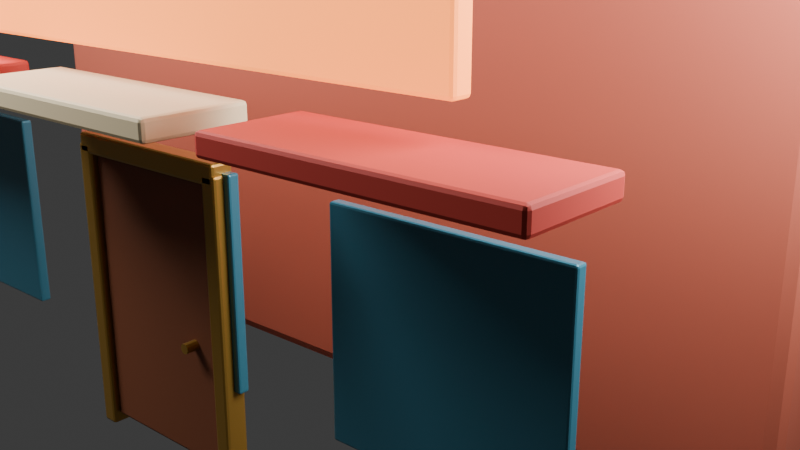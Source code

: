 # Source: neighborhood_laundromat_a.blend  (saved by Blender 5.2.44; exported with 4.5.12 LTS)
import bpy
from mathutils import Matrix  # noqa: F401  (used for matrix-valued properties, if any)

bpy.ops.wm.read_factory_settings(use_empty=True)
scene = bpy.context.scene
scene.name = 'Scene'

# ---- collections
col_module = bpy.data.collections.new('MODULE'); scene.collection.children.link(col_module)
col_semantics = bpy.data.collections.new('SEMANTICS'); scene.collection.children.link(col_semantics)
col_cameras = bpy.data.collections.new('CAMERAS'); scene.collection.children.link(col_cameras)
col_colliders = bpy.data.collections.new('COLLIDERS'); scene.collection.children.link(col_colliders)
col_cutaways = bpy.data.collections.new('CUTAWAYS'); scene.collection.children.link(col_cutaways)
col_preview = bpy.data.collections.new('PREVIEW'); scene.collection.children.link(col_preview)

# ---- materials (node trees are filled in below, after node groups)
mat_mat_brick = bpy.data.materials.new('MAT_Brick')
mat_mat_brick.diffuse_color = (0.42, 0.095, 0.055, 1.0)
mat_mat_glass = bpy.data.materials.new('MAT_Glass')
mat_mat_glass.diffuse_color = (0.05, 0.2, 0.28, 1.0)
mat_mat_red = bpy.data.materials.new('MAT_Red')
mat_mat_red.diffuse_color = (0.6, 0.045, 0.03, 1.0)
mat_mat_cream = bpy.data.materials.new('MAT_Cream')
mat_mat_cream.diffuse_color = (0.83, 0.68, 0.42, 1.0)
mat_mat_wood = bpy.data.materials.new('MAT_Wood')
mat_mat_wood.diffuse_color = (0.22, 0.065, 0.025, 1.0)
mat_mat_trim = bpy.data.materials.new('MAT_Trim')
mat_mat_trim.diffuse_color = (0.48, 0.27, 0.055, 1.0)
mat_mat_orangeglow = bpy.data.materials.new('MAT_OrangeGlow')
mat_mat_orangeglow.diffuse_color = (0.92, 0.24, 0.035, 1.0)
mat_mat_collider = bpy.data.materials.new('MAT_Collider')
mat_mat_collider.diffuse_color = (0.012, 0.018, 0.025, 1.0)

# ---- material node trees
mat_mat_brick.use_nodes = True; mat_mat_brick.node_tree.nodes.clear()
_N = mat_mat_brick.node_tree.nodes; _L = mat_mat_brick.node_tree.links
n0 = _N.new('ShaderNodeBsdfPrincipled'); n0.name = 'Principled BSDF'; n0.location = (-200, 100)
n0.inputs[0].default_value = (0.42, 0.095, 0.055, 1.0)
n0.inputs[2].default_value = 0.68
n0.inputs[10].default_value = 0.005
n1 = _N.new('ShaderNodeOutputMaterial'); n1.name = 'Material Output'; n1.location = (200, 100)
_L.new(n0.outputs[0], n1.inputs[0])
n1.is_active_output = True
mat_mat_glass.use_nodes = True; mat_mat_glass.node_tree.nodes.clear()
_N = mat_mat_glass.node_tree.nodes; _L = mat_mat_glass.node_tree.links
n0 = _N.new('ShaderNodeBsdfPrincipled'); n0.name = 'Principled BSDF'; n0.location = (-200, 100)
n0.inputs[0].default_value = (0.05, 0.2, 0.28, 1.0)
n0.inputs[1].default_value = 0.2
n0.inputs[2].default_value = 0.18
n0.inputs[10].default_value = 0.005
n1 = _N.new('ShaderNodeOutputMaterial'); n1.name = 'Material Output'; n1.location = (200, 100)
_L.new(n0.outputs[0], n1.inputs[0])
n1.is_active_output = True
mat_mat_red.use_nodes = True; mat_mat_red.node_tree.nodes.clear()
_N = mat_mat_red.node_tree.nodes; _L = mat_mat_red.node_tree.links
n0 = _N.new('ShaderNodeBsdfPrincipled'); n0.name = 'Principled BSDF'; n0.location = (-200, 100)
n0.inputs[0].default_value = (0.6, 0.045, 0.03, 1.0)
n0.inputs[2].default_value = 0.68
n0.inputs[10].default_value = 0.005
n1 = _N.new('ShaderNodeOutputMaterial'); n1.name = 'Material Output'; n1.location = (200, 100)
_L.new(n0.outputs[0], n1.inputs[0])
n1.is_active_output = True
mat_mat_cream.use_nodes = True; mat_mat_cream.node_tree.nodes.clear()
_N = mat_mat_cream.node_tree.nodes; _L = mat_mat_cream.node_tree.links
n0 = _N.new('ShaderNodeBsdfPrincipled'); n0.name = 'Principled BSDF'; n0.location = (-200, 100)
n0.inputs[0].default_value = (0.83, 0.68, 0.42, 1.0)
n0.inputs[2].default_value = 0.68
n0.inputs[10].default_value = 0.005
n1 = _N.new('ShaderNodeOutputMaterial'); n1.name = 'Material Output'; n1.location = (200, 100)
_L.new(n0.outputs[0], n1.inputs[0])
n1.is_active_output = True
mat_mat_wood.use_nodes = True; mat_mat_wood.node_tree.nodes.clear()
_N = mat_mat_wood.node_tree.nodes; _L = mat_mat_wood.node_tree.links
n0 = _N.new('ShaderNodeBsdfPrincipled'); n0.name = 'Principled BSDF'; n0.location = (-200, 100)
n0.inputs[0].default_value = (0.22, 0.065, 0.025, 1.0)
n0.inputs[2].default_value = 0.68
n0.inputs[10].default_value = 0.005
n1 = _N.new('ShaderNodeOutputMaterial'); n1.name = 'Material Output'; n1.location = (200, 100)
_L.new(n0.outputs[0], n1.inputs[0])
n1.is_active_output = True
mat_mat_trim.use_nodes = True; mat_mat_trim.node_tree.nodes.clear()
_N = mat_mat_trim.node_tree.nodes; _L = mat_mat_trim.node_tree.links
n0 = _N.new('ShaderNodeBsdfPrincipled'); n0.name = 'Principled BSDF'; n0.location = (-200, 100)
n0.inputs[0].default_value = (0.48, 0.27, 0.055, 1.0)
n0.inputs[1].default_value = 0.65
n0.inputs[2].default_value = 0.3
n0.inputs[10].default_value = 0.005
n1 = _N.new('ShaderNodeOutputMaterial'); n1.name = 'Material Output'; n1.location = (200, 100)
_L.new(n0.outputs[0], n1.inputs[0])
n1.is_active_output = True
mat_mat_orangeglow.use_nodes = True; mat_mat_orangeglow.node_tree.nodes.clear()
_N = mat_mat_orangeglow.node_tree.nodes; _L = mat_mat_orangeglow.node_tree.links
n0 = _N.new('ShaderNodeBsdfPrincipled'); n0.name = 'Principled BSDF'; n0.location = (-200, 100)
n0.inputs[0].default_value = (0.92, 0.24, 0.035, 1.0)
n0.inputs[2].default_value = 0.68
n0.inputs[10].default_value = 0.005
n0.inputs[27].default_value = (0.92, 0.24, 0.035, 1.0)
n0.inputs[28].default_value = 2.5
n1 = _N.new('ShaderNodeOutputMaterial'); n1.name = 'Material Output'; n1.location = (200, 100)
_L.new(n0.outputs[0], n1.inputs[0])
n1.is_active_output = True
mat_mat_collider.use_nodes = True; mat_mat_collider.node_tree.nodes.clear()
_N = mat_mat_collider.node_tree.nodes; _L = mat_mat_collider.node_tree.links
n0 = _N.new('ShaderNodeBsdfPrincipled'); n0.name = 'Principled BSDF'; n0.location = (-200, 100)
n0.inputs[0].default_value = (0.012, 0.018, 0.025, 1.0)
n0.inputs[2].default_value = 0.68
n0.inputs[10].default_value = 0.005
n1 = _N.new('ShaderNodeOutputMaterial'); n1.name = 'Material Output'; n1.location = (200, 100)
_L.new(n0.outputs[0], n1.inputs[0])
n1.is_active_output = True

# ---- world
world_world = bpy.data.worlds.new('World'); scene.world = world_world
world_world.use_nodes = True; world_world.node_tree.nodes.clear()
_N = world_world.node_tree.nodes; _L = world_world.node_tree.links
n0 = _N.new('ShaderNodeOutputWorld'); n0.name = 'World Output'; n0.location = (200, 100)
n1 = _N.new('ShaderNodeBackground'); n1.name = 'Background'; n1.location = (-200, 100)
n1.inputs[0].default_value = (0.05088, 0.05088, 0.05088, 1.0)
_L.new(n1.outputs[0], n0.inputs[0])
n0.is_active_output = True
world_world.color = (0.025, 0.035, 0.055)
world_world.sun_shadow_jitter_overblur = 0.0

# ---- cameras
cam_cam_wide = bpy.data.cameras.new('CAM_WIDE')
cam_cam_wide.lens = 38.0
cam_cam_two_shot = bpy.data.cameras.new('CAM_TWO_SHOT')
cam_cam_two_shot.lens = 52.0
cam_cam_interaction = bpy.data.cameras.new('CAM_INTERACTION')
cam_cam_interaction.lens = 62.0
cam_cam_reveal = bpy.data.cameras.new('CAM_REVEAL')
cam_cam_reveal.lens = 45.0
cam_preview_camera = bpy.data.cameras.new('PREVIEW_Camera')
cam_preview_camera.lens = 45.0

# ---- lights
light_preview_key = bpy.data.lights.new('PREVIEW_Key', 'AREA')
light_preview_key.energy = 1200.0
light_preview_key.shape = 'DISK'
light_preview_key.size = 5.0
light_preview_fill = bpy.data.lights.new('PREVIEW_Fill', 'AREA')
light_preview_fill.energy = 650.0
light_preview_fill.shape = 'DISK'
light_preview_fill.size = 4.0

# ---- meshes
me_cube = bpy.data.meshes.new('Cube')
me_cube.from_pydata([(-4.5, -2.0, -2.25), (-4.5, -2.0, 2.25), (-4.5, 2.0, -2.25), (-4.5, 2.0, 2.25), (4.5, -2.0, -2.25), (4.5, -2.0, 2.25), (4.5, 2.0, -2.25), (4.5, 2.0, 2.25)], [], [(0, 1, 3, 2), (2, 3, 7, 6), (6, 7, 5, 4), (4, 5, 1, 0), (2, 6, 4, 0), (7, 3, 1, 5)])
_uv = me_cube.uv_layers.new(name='UVMap')
_uv.uv.foreach_set('vector', [0.375, 0.0, 0.625, 0.0, 0.625, 0.25, 0.375, 0.25, 0.375, 0.25, 0.625, 0.25, 0.625, 0.5, 0.375, 0.5, 0.375, 0.5, 0.625, 0.5, 0.625, 0.75, 0.375, 0.75, 0.375, 0.75, 0.625, 0.75, 0.625, 1.0, 0.375, 1.0, 0.125, 0.5, 0.375, 0.5, 0.375, 0.75, 0.125, 0.75, 0.625, 0.5, 0.875, 0.5, 0.875, 0.75, 0.625, 0.75])
me_cube.materials.append(mat_mat_brick)
me_cube.update()
me_cube_001 = bpy.data.meshes.new('Cube.001')
me_cube_001.from_pydata([(-0.975, -0.05, -0.9), (-0.975, -0.05, 0.9), (-0.975, 0.05, -0.9), (-0.975, 0.05, 0.9), (0.975, -0.05, -0.9), (0.975, -0.05, 0.9), (0.975, 0.05, -0.9), (0.975, 0.05, 0.9)], [], [(0, 1, 3, 2), (2, 3, 7, 6), (6, 7, 5, 4), (4, 5, 1, 0), (2, 6, 4, 0), (7, 3, 1, 5)])
_uv = me_cube_001.uv_layers.new(name='UVMap')
_uv.uv.foreach_set('vector', [0.375, 0.0, 0.625, 0.0, 0.625, 0.25, 0.375, 0.25, 0.375, 0.25, 0.625, 0.25, 0.625, 0.5, 0.375, 0.5, 0.375, 0.5, 0.625, 0.5, 0.625, 0.75, 0.375, 0.75, 0.375, 0.75, 0.625, 0.75, 0.625, 1.0, 0.375, 1.0, 0.125, 0.5, 0.375, 0.5, 0.375, 0.75, 0.125, 0.75, 0.625, 0.5, 0.875, 0.5, 0.875, 0.75, 0.625, 0.75])
me_cube_001.materials.append(mat_mat_glass)
me_cube_001.update()
me_cube_002 = bpy.data.meshes.new('Cube.002')
me_cube_002.from_pydata([(-1.23, -0.45, -0.09), (-1.23, -0.45, 0.09), (-1.23, 0.45, -0.09), (-1.23, 0.45, 0.09), (1.23, -0.45, -0.09), (1.23, -0.45, 0.09), (1.23, 0.45, -0.09), (1.23, 0.45, 0.09)], [], [(0, 1, 3, 2), (2, 3, 7, 6), (6, 7, 5, 4), (4, 5, 1, 0), (2, 6, 4, 0), (7, 3, 1, 5)])
_uv = me_cube_002.uv_layers.new(name='UVMap')
_uv.uv.foreach_set('vector', [0.375, 0.0, 0.625, 0.0, 0.625, 0.25, 0.375, 0.25, 0.375, 0.25, 0.625, 0.25, 0.625, 0.5, 0.375, 0.5, 0.375, 0.5, 0.625, 0.5, 0.625, 0.75, 0.375, 0.75, 0.375, 0.75, 0.625, 0.75, 0.625, 1.0, 0.375, 1.0, 0.125, 0.5, 0.375, 0.5, 0.375, 0.75, 0.125, 0.75, 0.625, 0.5, 0.875, 0.5, 0.875, 0.75, 0.625, 0.75])
me_cube_002.materials.append(mat_mat_red)
me_cube_002.update()
me_cube_003 = bpy.data.meshes.new('Cube.003')
me_cube_003.from_pydata([(-0.975, -0.05, -0.9), (-0.975, -0.05, 0.9), (-0.975, 0.05, -0.9), (-0.975, 0.05, 0.9), (0.975, -0.05, -0.9), (0.975, -0.05, 0.9), (0.975, 0.05, -0.9), (0.975, 0.05, 0.9)], [], [(0, 1, 3, 2), (2, 3, 7, 6), (6, 7, 5, 4), (4, 5, 1, 0), (2, 6, 4, 0), (7, 3, 1, 5)])
_uv = me_cube_003.uv_layers.new(name='UVMap')
_uv.uv.foreach_set('vector', [0.375, 0.0, 0.625, 0.0, 0.625, 0.25, 0.375, 0.25, 0.375, 0.25, 0.625, 0.25, 0.625, 0.5, 0.375, 0.5, 0.375, 0.5, 0.625, 0.5, 0.625, 0.75, 0.375, 0.75, 0.375, 0.75, 0.625, 0.75, 0.625, 1.0, 0.375, 1.0, 0.125, 0.5, 0.375, 0.5, 0.375, 0.75, 0.125, 0.75, 0.625, 0.5, 0.875, 0.5, 0.875, 0.75, 0.625, 0.75])
me_cube_003.materials.append(mat_mat_glass)
me_cube_003.update()
me_cube_004 = bpy.data.meshes.new('Cube.004')
me_cube_004.from_pydata([(-1.23, -0.45, -0.09), (-1.23, -0.45, 0.09), (-1.23, 0.45, -0.09), (-1.23, 0.45, 0.09), (1.23, -0.45, -0.09), (1.23, -0.45, 0.09), (1.23, 0.45, -0.09), (1.23, 0.45, 0.09)], [], [(0, 1, 3, 2), (2, 3, 7, 6), (6, 7, 5, 4), (4, 5, 1, 0), (2, 6, 4, 0), (7, 3, 1, 5)])
_uv = me_cube_004.uv_layers.new(name='UVMap')
_uv.uv.foreach_set('vector', [0.375, 0.0, 0.625, 0.0, 0.625, 0.25, 0.375, 0.25, 0.375, 0.25, 0.625, 0.25, 0.625, 0.5, 0.375, 0.5, 0.375, 0.5, 0.625, 0.5, 0.625, 0.75, 0.375, 0.75, 0.375, 0.75, 0.625, 0.75, 0.625, 1.0, 0.375, 1.0, 0.125, 0.5, 0.375, 0.5, 0.375, 0.75, 0.125, 0.75, 0.625, 0.5, 0.875, 0.5, 0.875, 0.75, 0.625, 0.75])
me_cube_004.materials.append(mat_mat_cream)
me_cube_004.update()
me_cube_005 = bpy.data.meshes.new('Cube.005')
me_cube_005.from_pydata([(-0.975, -0.05, -0.9), (-0.975, -0.05, 0.9), (-0.975, 0.05, -0.9), (-0.975, 0.05, 0.9), (0.975, -0.05, -0.9), (0.975, -0.05, 0.9), (0.975, 0.05, -0.9), (0.975, 0.05, 0.9)], [], [(0, 1, 3, 2), (2, 3, 7, 6), (6, 7, 5, 4), (4, 5, 1, 0), (2, 6, 4, 0), (7, 3, 1, 5)])
_uv = me_cube_005.uv_layers.new(name='UVMap')
_uv.uv.foreach_set('vector', [0.375, 0.0, 0.625, 0.0, 0.625, 0.25, 0.375, 0.25, 0.375, 0.25, 0.625, 0.25, 0.625, 0.5, 0.375, 0.5, 0.375, 0.5, 0.625, 0.5, 0.625, 0.75, 0.375, 0.75, 0.375, 0.75, 0.625, 0.75, 0.625, 1.0, 0.375, 1.0, 0.125, 0.5, 0.375, 0.5, 0.375, 0.75, 0.125, 0.75, 0.625, 0.5, 0.875, 0.5, 0.875, 0.75, 0.625, 0.75])
me_cube_005.materials.append(mat_mat_glass)
me_cube_005.update()
me_cube_006 = bpy.data.meshes.new('Cube.006')
me_cube_006.from_pydata([(-1.23, -0.45, -0.09), (-1.23, -0.45, 0.09), (-1.23, 0.45, -0.09), (-1.23, 0.45, 0.09), (1.23, -0.45, -0.09), (1.23, -0.45, 0.09), (1.23, 0.45, -0.09), (1.23, 0.45, 0.09)], [], [(0, 1, 3, 2), (2, 3, 7, 6), (6, 7, 5, 4), (4, 5, 1, 0), (2, 6, 4, 0), (7, 3, 1, 5)])
_uv = me_cube_006.uv_layers.new(name='UVMap')
_uv.uv.foreach_set('vector', [0.375, 0.0, 0.625, 0.0, 0.625, 0.25, 0.375, 0.25, 0.375, 0.25, 0.625, 0.25, 0.625, 0.5, 0.375, 0.5, 0.375, 0.5, 0.625, 0.5, 0.625, 0.75, 0.375, 0.75, 0.375, 0.75, 0.625, 0.75, 0.625, 1.0, 0.375, 1.0, 0.125, 0.5, 0.375, 0.5, 0.375, 0.75, 0.125, 0.75, 0.625, 0.5, 0.875, 0.5, 0.875, 0.75, 0.625, 0.75])
me_cube_006.materials.append(mat_mat_red)
me_cube_006.update()
me_cube_007 = bpy.data.meshes.new('Cube.007')
me_cube_007.from_pydata([(-0.75, -0.06, -1.225), (-0.75, -0.06, 1.225), (-0.75, 0.06, -1.225), (-0.75, 0.06, 1.225), (0.75, -0.06, -1.225), (0.75, -0.06, 1.225), (0.75, 0.06, -1.225), (0.75, 0.06, 1.225)], [], [(0, 1, 3, 2), (2, 3, 7, 6), (6, 7, 5, 4), (4, 5, 1, 0), (2, 6, 4, 0), (7, 3, 1, 5)])
_uv = me_cube_007.uv_layers.new(name='UVMap')
_uv.uv.foreach_set('vector', [0.375, 0.0, 0.625, 0.0, 0.625, 0.25, 0.375, 0.25, 0.375, 0.25, 0.625, 0.25, 0.625, 0.5, 0.375, 0.5, 0.375, 0.5, 0.625, 0.5, 0.625, 0.75, 0.375, 0.75, 0.375, 0.75, 0.625, 0.75, 0.625, 1.0, 0.375, 1.0, 0.125, 0.5, 0.375, 0.5, 0.375, 0.75, 0.125, 0.75, 0.625, 0.5, 0.875, 0.5, 0.875, 0.75, 0.625, 0.75])
me_cube_007.materials.append(mat_mat_wood)
me_cube_007.update()
me_cube_008 = bpy.data.meshes.new('Cube.008')
me_cube_008.from_pydata([(-0.89, -0.1, -0.09), (-0.89, -0.1, 0.09), (-0.89, 0.1, -0.09), (-0.89, 0.1, 0.09), (0.89, -0.1, -0.09), (0.89, -0.1, 0.09), (0.89, 0.1, -0.09), (0.89, 0.1, 0.09)], [], [(0, 1, 3, 2), (2, 3, 7, 6), (6, 7, 5, 4), (4, 5, 1, 0), (2, 6, 4, 0), (7, 3, 1, 5)])
_uv = me_cube_008.uv_layers.new(name='UVMap')
_uv.uv.foreach_set('vector', [0.375, 0.0, 0.625, 0.0, 0.625, 0.25, 0.375, 0.25, 0.375, 0.25, 0.625, 0.25, 0.625, 0.5, 0.375, 0.5, 0.375, 0.5, 0.625, 0.5, 0.625, 0.75, 0.375, 0.75, 0.375, 0.75, 0.625, 0.75, 0.625, 1.0, 0.375, 1.0, 0.125, 0.5, 0.375, 0.5, 0.375, 0.75, 0.125, 0.75, 0.625, 0.5, 0.875, 0.5, 0.875, 0.75, 0.625, 0.75])
me_cube_008.materials.append(mat_mat_trim)
me_cube_008.update()
me_cube_009 = bpy.data.meshes.new('Cube.009')
me_cube_009.from_pydata([(-0.08, -0.1, -1.315), (-0.08, -0.1, 1.315), (-0.08, 0.1, -1.315), (-0.08, 0.1, 1.315), (0.08, -0.1, -1.315), (0.08, -0.1, 1.315), (0.08, 0.1, -1.315), (0.08, 0.1, 1.315)], [], [(0, 1, 3, 2), (2, 3, 7, 6), (6, 7, 5, 4), (4, 5, 1, 0), (2, 6, 4, 0), (7, 3, 1, 5)])
_uv = me_cube_009.uv_layers.new(name='UVMap')
_uv.uv.foreach_set('vector', [0.375, 0.0, 0.625, 0.0, 0.625, 0.25, 0.375, 0.25, 0.375, 0.25, 0.625, 0.25, 0.625, 0.5, 0.375, 0.5, 0.375, 0.5, 0.625, 0.5, 0.625, 0.75, 0.375, 0.75, 0.375, 0.75, 0.625, 0.75, 0.625, 1.0, 0.375, 1.0, 0.125, 0.5, 0.375, 0.5, 0.375, 0.75, 0.125, 0.75, 0.625, 0.5, 0.875, 0.5, 0.875, 0.75, 0.625, 0.75])
me_cube_009.materials.append(mat_mat_trim)
me_cube_009.update()
me_cube_010 = bpy.data.meshes.new('Cube.010')
me_cube_010.from_pydata([(-0.08, -0.1, -1.315), (-0.08, -0.1, 1.315), (-0.08, 0.1, -1.315), (-0.08, 0.1, 1.315), (0.08, -0.1, -1.315), (0.08, -0.1, 1.315), (0.08, 0.1, -1.315), (0.08, 0.1, 1.315)], [], [(0, 1, 3, 2), (2, 3, 7, 6), (6, 7, 5, 4), (4, 5, 1, 0), (2, 6, 4, 0), (7, 3, 1, 5)])
_uv = me_cube_010.uv_layers.new(name='UVMap')
_uv.uv.foreach_set('vector', [0.375, 0.0, 0.625, 0.0, 0.625, 0.25, 0.375, 0.25, 0.375, 0.25, 0.625, 0.25, 0.625, 0.5, 0.375, 0.5, 0.375, 0.5, 0.625, 0.5, 0.625, 0.75, 0.375, 0.75, 0.375, 0.75, 0.625, 0.75, 0.625, 1.0, 0.375, 1.0, 0.125, 0.5, 0.375, 0.5, 0.375, 0.75, 0.125, 0.75, 0.625, 0.5, 0.875, 0.5, 0.875, 0.75, 0.625, 0.75])
me_cube_010.materials.append(mat_mat_trim)
me_cube_010.update()
me_cylinder = bpy.data.meshes.new('Cylinder')
me_cylinder.from_pydata([(0.0, 0.045, -0.075), (0.0, 0.045, 0.075), (0.0225, 0.03897, -0.075), (0.0225, 0.03897, 0.075), (0.03897, 0.0225, -0.075), (0.03897, 0.0225, 0.075), (0.045, 0.0, -0.075), (0.045, 0.0, 0.075), (0.03897, -0.0225, -0.075), (0.03897, -0.0225, 0.075), (0.0225, -0.03897, -0.075), (0.0225, -0.03897, 0.075), (0.0, -0.045, -0.075), (0.0, -0.045, 0.075), (-0.0225, -0.03897, -0.075), (-0.0225, -0.03897, 0.075), (-0.03897, -0.0225, -0.075), (-0.03897, -0.0225, 0.075), (-0.045, 0.0, -0.075), (-0.045, 0.0, 0.075), (-0.03897, 0.0225, -0.075), (-0.03897, 0.0225, 0.075), (-0.0225, 0.03897, -0.075), (-0.0225, 0.03897, 0.075)], [], [(0, 1, 3, 2), (2, 3, 5, 4), (4, 5, 7, 6), (6, 7, 9, 8), (8, 9, 11, 10), (10, 11, 13, 12), (12, 13, 15, 14), (14, 15, 17, 16), (16, 17, 19, 18), (18, 19, 21, 20), (3, 1, 23, 21, 19, 17, 15, 13, 11, 9, 7, 5), (20, 21, 23, 22), (22, 23, 1, 0), (0, 2, 4, 6, 8, 10, 12, 14, 16, 18, 20, 22)])
_uv = me_cylinder.uv_layers.new(name='UVMap')
_uv.uv.foreach_set('vector', [1.0, 0.5, 1.0, 1.0, 0.9167, 1.0, 0.9167, 0.5, 0.9167, 0.5, 0.9167, 1.0, 0.8333, 1.0, 0.8333, 0.5, 0.8333, 0.5, 0.8333, 1.0, 0.75, 1.0, 0.75, 0.5, 0.75, 0.5, 0.75, 1.0, 0.6667, 1.0, 0.6667, 0.5, 0.6667, 0.5, 0.6667, 1.0, 0.5833, 1.0, 0.5833, 0.5, 0.5833, 0.5, 0.5833, 1.0, 0.5, 1.0, 0.5, 0.5, 0.5, 0.5, 0.5, 1.0, 0.4167, 1.0, 0.4167, 0.5, 0.4167, 0.5, 0.4167, 1.0, 0.3333, 1.0, 0.3333, 0.5, 0.3333, 0.5, 0.3333, 1.0, 0.25, 1.0, 0.25, 0.5, 0.25, 0.5, 0.25, 1.0, 0.1667, 1.0, 0.1667, 0.5, 0.37, 0.4578, 0.25, 0.49, 0.13, 0.4578, 0.04215, 0.37, 0.01, 0.25, 0.04215, 0.13, 0.13, 0.04215, 0.25, 0.01, 0.37, 0.04215, 0.4578, 0.13, 0.49, 0.25, 0.4578, 0.37, 0.1667, 0.5, 0.1667, 1.0, 0.08333, 1.0, 0.08333, 0.5, 0.08333, 0.5, 0.08333, 1.0, 7.451e-08, 1.0, 7.451e-08, 0.5, 0.75, 0.49, 0.87, 0.4578, 0.9578, 0.37, 0.99, 0.25, 0.9578, 0.13, 0.87, 0.04215, 0.75, 0.01, 0.63, 0.04215, 0.5422, 0.13, 0.51, 0.25, 0.5422, 0.37, 0.63, 0.4578])
me_cylinder.materials.append(mat_mat_trim)
me_cylinder.update()
me_cube_011 = bpy.data.meshes.new('Cube.011')
me_cube_011.from_pydata([(-3.24, -0.09, -0.36), (-3.24, -0.09, 0.36), (-3.24, 0.09, -0.36), (-3.24, 0.09, 0.36), (3.24, -0.09, -0.36), (3.24, -0.09, 0.36), (3.24, 0.09, -0.36), (3.24, 0.09, 0.36)], [], [(0, 1, 3, 2), (2, 3, 7, 6), (6, 7, 5, 4), (4, 5, 1, 0), (2, 6, 4, 0), (7, 3, 1, 5)])
_uv = me_cube_011.uv_layers.new(name='UVMap')
_uv.uv.foreach_set('vector', [0.375, 0.0, 0.625, 0.0, 0.625, 0.25, 0.375, 0.25, 0.375, 0.25, 0.625, 0.25, 0.625, 0.5, 0.375, 0.5, 0.375, 0.5, 0.625, 0.5, 0.625, 0.75, 0.375, 0.75, 0.375, 0.75, 0.625, 0.75, 0.625, 1.0, 0.375, 1.0, 0.125, 0.5, 0.375, 0.5, 0.375, 0.75, 0.125, 0.75, 0.625, 0.5, 0.875, 0.5, 0.875, 0.75, 0.625, 0.75])
me_cube_011.materials.append(mat_mat_orangeglow)
me_cube_011.update()
me_cube_012 = bpy.data.meshes.new('Cube.012')
me_cube_012.from_pydata([(-4.5, -3.0, -0.15), (-4.5, -3.0, 0.15), (-4.5, 3.0, -0.15), (-4.5, 3.0, 0.15), (4.5, -3.0, -0.15), (4.5, -3.0, 0.15), (4.5, 3.0, -0.15), (4.5, 3.0, 0.15)], [], [(0, 1, 3, 2), (2, 3, 7, 6), (6, 7, 5, 4), (4, 5, 1, 0), (2, 6, 4, 0), (7, 3, 1, 5)])
_uv = me_cube_012.uv_layers.new(name='UVMap')
_uv.uv.foreach_set('vector', [0.375, 0.0, 0.625, 0.0, 0.625, 0.25, 0.375, 0.25, 0.375, 0.25, 0.625, 0.25, 0.625, 0.5, 0.375, 0.5, 0.375, 0.5, 0.625, 0.5, 0.625, 0.75, 0.375, 0.75, 0.375, 0.75, 0.625, 0.75, 0.625, 1.0, 0.375, 1.0, 0.125, 0.5, 0.375, 0.5, 0.375, 0.75, 0.125, 0.75, 0.625, 0.5, 0.875, 0.5, 0.875, 0.75, 0.625, 0.75])
me_cube_012.materials.append(mat_mat_collider)
me_cube_012.update()

# ---- objects
ob_set_building = bpy.data.objects.new('SET_Building', me_cube)
ob_set_window_0 = bpy.data.objects.new('SET_Window_0', me_cube_001)
ob_set_awning_0 = bpy.data.objects.new('SET_Awning_0', me_cube_002)
ob_set_window_1 = bpy.data.objects.new('SET_Window_1', me_cube_003)
ob_set_awning_1 = bpy.data.objects.new('SET_Awning_1', me_cube_004)
ob_set_window_2 = bpy.data.objects.new('SET_Window_2', me_cube_005)
ob_set_awning_2 = bpy.data.objects.new('SET_Awning_2', me_cube_006)
ob_set_business_door = bpy.data.objects.new('SET_Business_Door', me_cube_007)
ob_set_business_header = bpy.data.objects.new('SET_Business_Header', me_cube_008)
ob_set_business_jamb_l = bpy.data.objects.new('SET_Business_Jamb_L', me_cube_009)
ob_set_business_jamb_r = bpy.data.objects.new('SET_Business_Jamb_R', me_cube_010)
ob_prop_business_handle = bpy.data.objects.new('PROP_Business_Handle', me_cylinder)
ob_set_signband = bpy.data.objects.new('SET_SignBand', me_cube_011)
ob_sidewalk_south = bpy.data.objects.new('SIDEWALK_SOUTH', None)
ob_building_entrance_main = bpy.data.objects.new('BUILDING_ENTRANCE_MAIN', None)
ob_mark_entry = bpy.data.objects.new('MARK_ENTRY', None)
ob_mark_exit = bpy.data.objects.new('MARK_EXIT', None)
ob_mark_conversation_a = bpy.data.objects.new('MARK_CONVERSATION_A', None)
ob_mark_conversation_b = bpy.data.objects.new('MARK_CONVERSATION_B', None)
ob_mark_observer = bpy.data.objects.new('MARK_OBSERVER', None)
ob_mark_reveal_clear = bpy.data.objects.new('MARK_REVEAL_CLEAR', None)
ob_interact_laundromat_door = bpy.data.objects.new('INTERACT_LAUNDROMAT_DOOR', None)
ob_cam_wide = bpy.data.objects.new('CAM_WIDE', cam_cam_wide)
ob_cam_two_shot = bpy.data.objects.new('CAM_TWO_SHOT', cam_cam_two_shot)
ob_cam_interaction = bpy.data.objects.new('CAM_INTERACTION', cam_cam_interaction)
ob_cam_reveal = bpy.data.objects.new('CAM_REVEAL', cam_cam_reveal)
ob_collider_floor = bpy.data.objects.new('COLLIDER_FLOOR', me_cube_012)
ob_preview_camera = bpy.data.objects.new('PREVIEW_Camera', cam_preview_camera)
ob_preview_key = bpy.data.objects.new('PREVIEW_Key', light_preview_key)
ob_preview_fill = bpy.data.objects.new('PREVIEW_Fill', light_preview_fill)

# ---- transforms, parenting, visibility, modifiers, constraints
ob_set_building.location = (0.0, 1.0, 2.25)
_m = ob_set_building.modifiers.new('Production bevel', 'BEVEL')
_m.width = 0.12
_m.width_pct = 0.12
_m.segments = 2
ob_set_window_0.location = (-3.0, -2.96, 1.65)
_m = ob_set_window_0.modifiers.new('Production bevel', 'BEVEL')
_m.width = 0.018
_m.width_pct = 0.018
_m.segments = 2
ob_set_awning_0.location = (-3.0, -3.45, 3.05)
_m = ob_set_awning_0.modifiers.new('Production bevel', 'BEVEL')
_m.width = 0.0324
_m.width_pct = 0.0324
_m.segments = 2
ob_set_window_1.location = (0.0, -2.96, 1.65)
_m = ob_set_window_1.modifiers.new('Production bevel', 'BEVEL')
_m.width = 0.018
_m.width_pct = 0.018
_m.segments = 2
ob_set_awning_1.location = (0.0, -3.45, 3.05)
_m = ob_set_awning_1.modifiers.new('Production bevel', 'BEVEL')
_m.width = 0.0324
_m.width_pct = 0.0324
_m.segments = 2
ob_set_window_2.location = (3.0, -2.96, 1.65)
_m = ob_set_window_2.modifiers.new('Production bevel', 'BEVEL')
_m.width = 0.018
_m.width_pct = 0.018
_m.segments = 2
ob_set_awning_2.location = (3.0, -3.45, 3.05)
_m = ob_set_awning_2.modifiers.new('Production bevel', 'BEVEL')
_m.width = 0.0324
_m.width_pct = 0.0324
_m.segments = 2
ob_set_business_door.location = (0.0, -2.98, 1.225)
_m = ob_set_business_door.modifiers.new('Production bevel', 'BEVEL')
_m.width = 0.0216
_m.width_pct = 0.0216
_m.segments = 2
ob_set_business_header.location = (0.0, -3.0, 2.54)
_m = ob_set_business_header.modifiers.new('Production bevel', 'BEVEL')
_m.width = 0.025
_m.width_pct = 0.025
_m.segments = 2
ob_set_business_jamb_l.location = (-0.83, -3.0, 1.225)
_m = ob_set_business_jamb_l.modifiers.new('Production bevel', 'BEVEL')
_m.width = 0.025
_m.width_pct = 0.025
_m.segments = 2
ob_set_business_jamb_r.location = (0.83, -3.0, 1.225)
_m = ob_set_business_jamb_r.modifiers.new('Production bevel', 'BEVEL')
_m.width = 0.025
_m.width_pct = 0.025
_m.segments = 2
ob_prop_business_handle.location = (0.48, -3.08, 1.05)
ob_prop_business_handle.rotation_euler = (1.571, 0.0, 0.0)
ob_set_signband.location = (0.0, -3.12, 3.75)
_m = ob_set_signband.modifiers.new('Production bevel', 'BEVEL')
_m.width = 0.0324
_m.width_pct = 0.0324
_m.segments = 2
ob_sidewalk_south.location = (0.0, -3.0, 0.0)
ob_sidewalk_south.empty_display_type = 'ARROWS'
ob_sidewalk_south.empty_display_size = 0.34
ob_building_entrance_main.location = (4.5, 0.0, 0.0)
ob_building_entrance_main.empty_display_type = 'ARROWS'
ob_building_entrance_main.empty_display_size = 0.34
ob_mark_entry.location = (0.0, -1.8, 0.0)
ob_mark_entry.empty_display_type = 'CIRCLE'
ob_mark_entry.empty_display_size = 0.34
ob_mark_exit.location = (0.0, 1.8, 0.0)
ob_mark_exit.empty_display_type = 'CIRCLE'
ob_mark_exit.empty_display_size = 0.34
ob_mark_conversation_a.location = (-1.0, 0.0, 0.0)
ob_mark_conversation_a.empty_display_type = 'CIRCLE'
ob_mark_conversation_a.empty_display_size = 0.34
ob_mark_conversation_b.location = (1.0, 0.0, 0.0)
ob_mark_conversation_b.empty_display_type = 'CIRCLE'
ob_mark_conversation_b.empty_display_size = 0.34
ob_mark_observer.location = (0.0, 1.32, 0.0)
ob_mark_observer.empty_display_type = 'CIRCLE'
ob_mark_observer.empty_display_size = 0.34
ob_mark_reveal_clear.location = (1.8, 1.32, 0.0)
ob_mark_reveal_clear.empty_display_type = 'CIRCLE'
ob_mark_reveal_clear.empty_display_size = 0.34
ob_interact_laundromat_door.location = (2.7, -1.68, 1.0)
ob_interact_laundromat_door.empty_display_type = 'CIRCLE'
ob_interact_laundromat_door.empty_display_size = 0.34
ob_cam_wide.location = (6.48, -4.68, 2.79)
ob_cam_wide.rotation_euler = (1.362, 4.231e-08, 0.9453)
ob_cam_two_shot.location = (-4.05, -3.72, 1.7)
ob_cam_two_shot.rotation_euler = (1.471, 4.362e-08, -0.8278)
ob_cam_interaction.location = (3.06, -2.64, 1.65)
ob_cam_interaction.rotation_euler = (1.171, 2.227e-09, 0.3588)
ob_cam_reveal.location = (-5.58, -3.3, 2.1)
ob_cam_reveal.rotation_euler = (1.451, -4.477e-08, -0.8422)
ob_collider_floor.location = (0.0, 0.0, -0.18)
ob_collider_floor.hide_render = True
ob_collider_floor.display_type = 'WIRE'
ob_preview_camera.location = (6.669, -7.524, 4.4)
ob_preview_camera.rotation_euler = (1.268, 5.209e-08, 0.7252)
ob_preview_key.location = (-4.0, -5.0, 8.0)
ob_preview_key.rotation_euler = (0.7409, -1.626e-08, -0.6747)
ob_preview_fill.location = (5.0, -1.0, 5.0)
ob_preview_fill.rotation_euler = (0.9056, 4.58e-09, 1.373)

# ---- collection membership
col_module.objects.link(ob_set_building)
col_module.objects.link(ob_set_window_0)
col_module.objects.link(ob_set_awning_0)
col_module.objects.link(ob_set_window_1)
col_module.objects.link(ob_set_awning_1)
col_module.objects.link(ob_set_window_2)
col_module.objects.link(ob_set_awning_2)
col_module.objects.link(ob_set_business_door)
col_module.objects.link(ob_set_business_header)
col_module.objects.link(ob_set_business_jamb_l)
col_module.objects.link(ob_set_business_jamb_r)
col_module.objects.link(ob_prop_business_handle)
col_module.objects.link(ob_set_signband)
col_semantics.objects.link(ob_sidewalk_south)
col_semantics.objects.link(ob_building_entrance_main)
col_semantics.objects.link(ob_mark_entry)
col_semantics.objects.link(ob_mark_exit)
col_semantics.objects.link(ob_mark_conversation_a)
col_semantics.objects.link(ob_mark_conversation_b)
col_semantics.objects.link(ob_mark_observer)
col_semantics.objects.link(ob_mark_reveal_clear)
col_semantics.objects.link(ob_interact_laundromat_door)
col_cameras.objects.link(ob_cam_wide)
col_cameras.objects.link(ob_cam_two_shot)
col_cameras.objects.link(ob_cam_interaction)
col_cameras.objects.link(ob_cam_reveal)
col_colliders.objects.link(ob_collider_floor)
col_preview.objects.link(ob_preview_camera)
col_preview.objects.link(ob_preview_key)
col_preview.objects.link(ob_preview_fill)

# ---- scene / render settings (as saved in the file)
scene.camera = ob_preview_camera
scene.frame_start = 1; scene.frame_end = 250; scene.frame_set(1)
scene.render.engine = 'BLENDER_EEVEE_NEXT'
scene.render.resolution_x = 480
scene.render.resolution_y = 270
scene.render.bake_bias = 0.0
scene.render.bake_samples = 0
scene.render.compositor_device = 'GPU'
scene.eevee.use_volume_custom_range = False
scene.eevee.fast_gi_thickness_near = 0.1
scene.eevee.fast_gi_thickness_far = 0.0
scene.eevee.ray_tracing_options.screen_trace_thickness = 0.1
bpy.context.view_layer.update()

